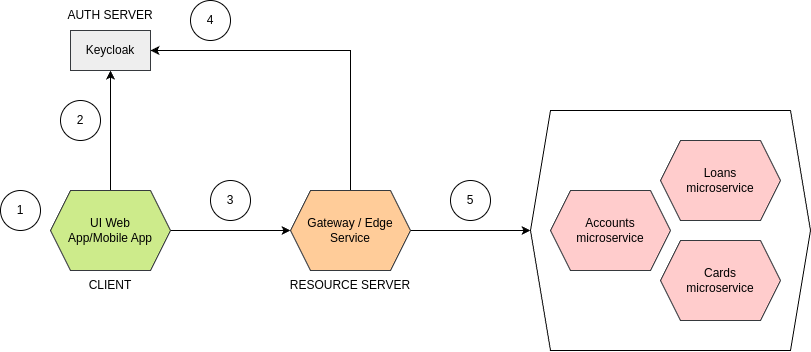

The diagram above was exported from draw.io. Its source (the exported page's mxGraphModel, read from the mxfile embedded in the PNG):
<mxGraphModel dx="1130" dy="637" grid="1" gridSize="10" guides="1" tooltips="1" connect="1" arrows="1" fold="1" page="1" pageScale="1" pageWidth="850" pageHeight="1100" math="0" shadow="0">
  <root>
    <mxCell id="0" />
    <mxCell id="1" parent="0" />
    <mxCell id="eL3ZDPVJJP5fmS4uyqG2-4" style="edgeStyle=orthogonalEdgeStyle;rounded=0;orthogonalLoop=1;jettySize=auto;html=1;entryX=0.5;entryY=1;entryDx=0;entryDy=0;" edge="1" parent="1" source="eL3ZDPVJJP5fmS4uyqG2-1" target="eL3ZDPVJJP5fmS4uyqG2-3">
      <mxGeometry relative="1" as="geometry" />
    </mxCell>
    <mxCell id="eL3ZDPVJJP5fmS4uyqG2-7" style="edgeStyle=orthogonalEdgeStyle;rounded=0;orthogonalLoop=1;jettySize=auto;html=1;" edge="1" parent="1" source="eL3ZDPVJJP5fmS4uyqG2-1" target="eL3ZDPVJJP5fmS4uyqG2-5">
      <mxGeometry relative="1" as="geometry" />
    </mxCell>
    <mxCell id="eL3ZDPVJJP5fmS4uyqG2-1" value="UI Web&lt;div&gt;App/Mobile App&lt;/div&gt;" style="shape=hexagon;perimeter=hexagonPerimeter2;whiteSpace=wrap;html=1;fixedSize=1;fillColor=#cdeb8b;strokeColor=#36393d;" vertex="1" parent="1">
      <mxGeometry x="80" y="200" width="120" height="80" as="geometry" />
    </mxCell>
    <mxCell id="eL3ZDPVJJP5fmS4uyqG2-2" value="CLIENT" style="text;html=1;align=center;verticalAlign=middle;whiteSpace=wrap;rounded=0;" vertex="1" parent="1">
      <mxGeometry x="110" y="280" width="60" height="30" as="geometry" />
    </mxCell>
    <mxCell id="eL3ZDPVJJP5fmS4uyqG2-3" value="Keycloak" style="rounded=0;whiteSpace=wrap;html=1;fillColor=#eeeeee;strokeColor=#36393d;" vertex="1" parent="1">
      <mxGeometry x="100" y="40" width="80" height="40" as="geometry" />
    </mxCell>
    <mxCell id="eL3ZDPVJJP5fmS4uyqG2-8" style="edgeStyle=orthogonalEdgeStyle;rounded=0;orthogonalLoop=1;jettySize=auto;html=1;entryX=1;entryY=0.5;entryDx=0;entryDy=0;" edge="1" parent="1" source="eL3ZDPVJJP5fmS4uyqG2-5" target="eL3ZDPVJJP5fmS4uyqG2-3">
      <mxGeometry relative="1" as="geometry">
        <Array as="points">
          <mxPoint x="380" y="60" />
        </Array>
      </mxGeometry>
    </mxCell>
    <mxCell id="eL3ZDPVJJP5fmS4uyqG2-13" style="edgeStyle=orthogonalEdgeStyle;rounded=0;orthogonalLoop=1;jettySize=auto;html=1;entryX=0;entryY=0.5;entryDx=0;entryDy=0;" edge="1" parent="1" source="eL3ZDPVJJP5fmS4uyqG2-5" target="eL3ZDPVJJP5fmS4uyqG2-9">
      <mxGeometry relative="1" as="geometry" />
    </mxCell>
    <mxCell id="eL3ZDPVJJP5fmS4uyqG2-5" value="Gateway / Edge&lt;div&gt;Service&lt;/div&gt;" style="shape=hexagon;perimeter=hexagonPerimeter2;whiteSpace=wrap;html=1;fixedSize=1;fillColor=#ffcc99;strokeColor=#36393d;" vertex="1" parent="1">
      <mxGeometry x="320" y="200" width="120" height="80" as="geometry" />
    </mxCell>
    <mxCell id="eL3ZDPVJJP5fmS4uyqG2-6" value="RESOURCE SERVER" style="text;html=1;align=center;verticalAlign=middle;whiteSpace=wrap;rounded=0;" vertex="1" parent="1">
      <mxGeometry x="315" y="280" width="130" height="30" as="geometry" />
    </mxCell>
    <mxCell id="eL3ZDPVJJP5fmS4uyqG2-9" value="" style="shape=hexagon;perimeter=hexagonPerimeter2;whiteSpace=wrap;html=1;fixedSize=1;" vertex="1" parent="1">
      <mxGeometry x="560" y="120" width="280" height="240" as="geometry" />
    </mxCell>
    <mxCell id="eL3ZDPVJJP5fmS4uyqG2-10" value="Accounts&lt;div&gt;microservice&lt;/div&gt;" style="shape=hexagon;perimeter=hexagonPerimeter2;whiteSpace=wrap;html=1;fixedSize=1;fillColor=#ffcccc;strokeColor=#36393d;" vertex="1" parent="1">
      <mxGeometry x="580" y="200" width="120" height="80" as="geometry" />
    </mxCell>
    <mxCell id="eL3ZDPVJJP5fmS4uyqG2-11" value="Loans&lt;div&gt;microservice&lt;/div&gt;" style="shape=hexagon;perimeter=hexagonPerimeter2;whiteSpace=wrap;html=1;fixedSize=1;fillColor=#ffcccc;strokeColor=#36393d;" vertex="1" parent="1">
      <mxGeometry x="690" y="150" width="120" height="80" as="geometry" />
    </mxCell>
    <mxCell id="eL3ZDPVJJP5fmS4uyqG2-12" value="Cards&lt;div&gt;microservice&lt;/div&gt;" style="shape=hexagon;perimeter=hexagonPerimeter2;whiteSpace=wrap;html=1;fixedSize=1;fillColor=#ffcccc;strokeColor=#36393d;" vertex="1" parent="1">
      <mxGeometry x="690" y="250" width="120" height="80" as="geometry" />
    </mxCell>
    <mxCell id="eL3ZDPVJJP5fmS4uyqG2-14" value="AUTH SERVER" style="text;html=1;align=center;verticalAlign=middle;whiteSpace=wrap;rounded=0;" vertex="1" parent="1">
      <mxGeometry x="95" y="10" width="90" height="30" as="geometry" />
    </mxCell>
    <mxCell id="eL3ZDPVJJP5fmS4uyqG2-15" value="1" style="ellipse;whiteSpace=wrap;html=1;aspect=fixed;" vertex="1" parent="1">
      <mxGeometry x="30" y="200" width="40" height="40" as="geometry" />
    </mxCell>
    <mxCell id="eL3ZDPVJJP5fmS4uyqG2-16" value="2" style="ellipse;whiteSpace=wrap;html=1;aspect=fixed;" vertex="1" parent="1">
      <mxGeometry x="90" y="110" width="40" height="40" as="geometry" />
    </mxCell>
    <mxCell id="eL3ZDPVJJP5fmS4uyqG2-17" value="3" style="ellipse;whiteSpace=wrap;html=1;aspect=fixed;" vertex="1" parent="1">
      <mxGeometry x="240" y="190" width="40" height="40" as="geometry" />
    </mxCell>
    <mxCell id="eL3ZDPVJJP5fmS4uyqG2-18" value="4" style="ellipse;whiteSpace=wrap;html=1;aspect=fixed;" vertex="1" parent="1">
      <mxGeometry x="220" y="10" width="40" height="40" as="geometry" />
    </mxCell>
    <mxCell id="eL3ZDPVJJP5fmS4uyqG2-19" value="5" style="ellipse;whiteSpace=wrap;html=1;aspect=fixed;" vertex="1" parent="1">
      <mxGeometry x="480" y="190" width="40" height="40" as="geometry" />
    </mxCell>
  </root>
</mxGraphModel>